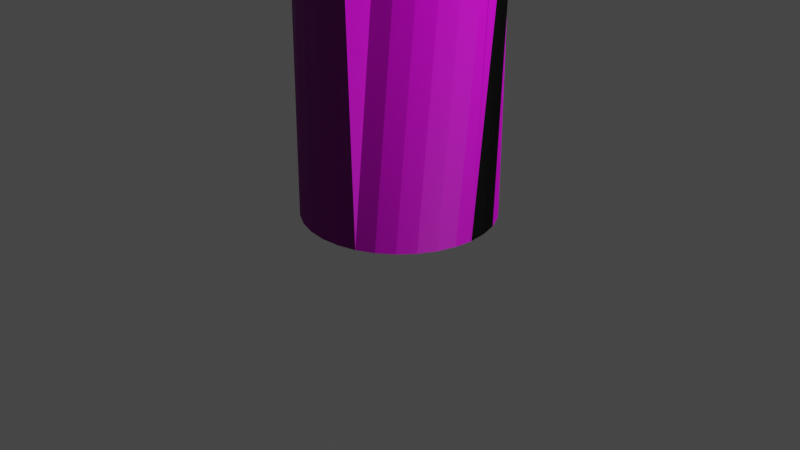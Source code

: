 # Source: Tree.blend  (saved by Blender 2.90.8; exported with 4.5.12 LTS)
import bpy
from mathutils import Matrix  # noqa: F401  (used for matrix-valued properties, if any)

bpy.ops.wm.read_factory_settings(use_empty=True)
scene = bpy.context.scene
scene.name = 'Scene'

# ---- collections
col_collection = bpy.data.collections.new('Collection'); scene.collection.children.link(col_collection)

# ---- images (referenced by path relative to the original .blend; pixels are not part of the script)
import os
ASSET_DIR = os.environ.get("B2B_ASSET_DIR", "")  # directory of the original .blend (textures are referenced by path, not embedded)
HERE = os.path.dirname(os.path.abspath(__file__))  # packed textures are extracted next to this script under _unpacked/

def load_image(name, relpath, width, height, colorspace="sRGB"):
    """Load a texture the original file referenced (path relative to the .blend, or extracted next to this script)."""
    p = next((c for c in (os.path.join(HERE, relpath), os.path.join(ASSET_DIR, relpath)) if relpath and os.path.exists(c)), "")
    if p:
        img = bpy.data.images.load(p, check_existing=True)
        img.name = name
    else:  # same state as the original file: an image datablock whose file is absent (Cycles renders it pink)
        img = bpy.data.images.new(name, width, height)
        img.source = "FILE"
        img.filepath = "//" + (relpath or name)
    img.colorspace_settings.name = colorspace
    return img
img_bark007_1k_displacement_png = load_image('Bark007_1K_Displacement.png', 'Texture/Bark007_1K_Displacement.png', 1024, 1024, 'Non-Color')
img_bark007_1k_color_png = load_image('Bark007_1K_Color.png', 'Texture/Bark007_1K_Color.png', 1024, 1024, 'sRGB')
img_bark007_1k_roughness_png = load_image('Bark007_1K_Roughness.png', 'Texture/Bark007_1K_Roughness.png', 1024, 1024, 'Non-Color')
img_bark007_1k_normaldx_png = load_image('Bark007_1K_NormalDX.png', 'Texture/Bark007_1K_NormalDX.png', 1024, 1024, 'Non-Color')

# ---- materials (node trees are filled in below, after node groups)
mat_material_001 = bpy.data.materials.new('Material.001')
mat_material_001.use_transparent_shadow = False
mat_material_011 = bpy.data.materials.new('Material.011')
mat_material_011.use_transparent_shadow = False
mat_material_012 = bpy.data.materials.new('Material.012')
mat_material_012.use_transparent_shadow = False
mat_material_013 = bpy.data.materials.new('Material.013')
mat_material_013.use_transparent_shadow = False
mat_material_014 = bpy.data.materials.new('Material.014')
mat_material_014.use_transparent_shadow = False
mat_material_015 = bpy.data.materials.new('Material.015')
mat_material_015.use_transparent_shadow = False
mat_material_016 = bpy.data.materials.new('Material.016')
mat_material_016.use_transparent_shadow = False
mat_material_017 = bpy.data.materials.new('Material.017')
mat_material_017.use_transparent_shadow = False
mat_material_018 = bpy.data.materials.new('Material.018')
mat_material_018.use_transparent_shadow = False

# ---- material node trees
mat_material_001.use_nodes = True; mat_material_001.node_tree.nodes.clear()
_N = mat_material_001.node_tree.nodes; _L = mat_material_001.node_tree.links
n0 = _N.new('ShaderNodeBsdfPrincipled'); n0.name = 'Principled BSDF'; n0.location = (10, 300)
n0.distribution = 'GGX'
n0.subsurface_method = 'BURLEY'
n0.inputs[3].default_value = 1.45
n0.inputs[27].default_value = (0.0, 0.0, 0.0, 1.0)
n0.inputs[28].default_value = 1.0
n1 = _N.new('ShaderNodeOutputMaterial'); n1.name = 'Material Output'; n1.location = (300, 300)
n2 = _N.new('ShaderNodeTexImage'); n2.name = 'Image Texture.002'; n2.location = (-647, 216)
n2.image = img_bark007_1k_displacement_png
n3 = _N.new('ShaderNodeTexImage'); n3.name = 'Image Texture'; n3.location = (-300, 267)
n3.image = img_bark007_1k_color_png
n4 = _N.new('ShaderNodeTexImage'); n4.name = 'Image Texture.003'; n4.location = (-314, 5)
n4.image = img_bark007_1k_roughness_png
n5 = _N.new('ShaderNodeTexImage'); n5.name = 'Image Texture.001'; n5.location = (431, 116)
n5.image = img_bark007_1k_normaldx_png
n6 = _N.new('ShaderNodeDisplacement'); n6.name = 'Displacement'; n6.location = (-486, -43)
n6.inputs[2].default_value = 1.0
n7 = _N.new('ShaderNodeNormal'); n7.name = 'Normal'; n7.location = (723, 233)
_L.new(n0.outputs[0], n1.inputs[0])
_L.new(n3.outputs[0], n0.inputs[0])
_L.new(n4.outputs[0], n0.inputs[2])
_L.new(n5.outputs[0], n7.inputs[0])
_L.new(n2.outputs[0], n6.inputs[0])
_L.new(n6.outputs[0], n1.inputs[2])
_L.new(n7.outputs[0], n0.inputs[5])
n1.is_active_output = True
mat_material_011.use_nodes = True; mat_material_011.node_tree.nodes.clear()
_N = mat_material_011.node_tree.nodes; _L = mat_material_011.node_tree.links
n0 = _N.new('ShaderNodeBsdfPrincipled'); n0.name = 'Principled BSDF'; n0.location = (10, 300)
n0.distribution = 'GGX'
n0.subsurface_method = 'BURLEY'
n0.inputs[0].default_value = (0.001275, 0.8, 0.0, 1.0)
n0.inputs[3].default_value = 1.45
n0.inputs[27].default_value = (0.0, 0.0, 0.0, 1.0)
n0.inputs[28].default_value = 1.0
n1 = _N.new('ShaderNodeOutputMaterial'); n1.name = 'Material Output'; n1.location = (300, 300)
_L.new(n0.outputs[0], n1.inputs[0])
n1.is_active_output = True
mat_material_012.use_nodes = True; mat_material_012.node_tree.nodes.clear()
_N = mat_material_012.node_tree.nodes; _L = mat_material_012.node_tree.links
n0 = _N.new('ShaderNodeBsdfPrincipled'); n0.name = 'Principled BSDF'; n0.location = (10, 300)
n0.distribution = 'GGX'
n0.subsurface_method = 'BURLEY'
n0.inputs[0].default_value = (0.001275, 0.8, 0.0, 1.0)
n0.inputs[3].default_value = 1.45
n0.inputs[27].default_value = (0.0, 0.0, 0.0, 1.0)
n0.inputs[28].default_value = 1.0
n1 = _N.new('ShaderNodeOutputMaterial'); n1.name = 'Material Output'; n1.location = (300, 300)
_L.new(n0.outputs[0], n1.inputs[0])
n1.is_active_output = True
mat_material_013.use_nodes = True; mat_material_013.node_tree.nodes.clear()
_N = mat_material_013.node_tree.nodes; _L = mat_material_013.node_tree.links
n0 = _N.new('ShaderNodeBsdfPrincipled'); n0.name = 'Principled BSDF'; n0.location = (10, 300)
n0.distribution = 'GGX'
n0.subsurface_method = 'BURLEY'
n0.inputs[0].default_value = (0.001275, 0.8, 0.0, 1.0)
n0.inputs[3].default_value = 1.45
n0.inputs[27].default_value = (0.0, 0.0, 0.0, 1.0)
n0.inputs[28].default_value = 1.0
n1 = _N.new('ShaderNodeOutputMaterial'); n1.name = 'Material Output'; n1.location = (300, 300)
_L.new(n0.outputs[0], n1.inputs[0])
n1.is_active_output = True
mat_material_014.use_nodes = True; mat_material_014.node_tree.nodes.clear()
_N = mat_material_014.node_tree.nodes; _L = mat_material_014.node_tree.links
n0 = _N.new('ShaderNodeBsdfPrincipled'); n0.name = 'Principled BSDF'; n0.location = (10, 300)
n0.distribution = 'GGX'
n0.subsurface_method = 'BURLEY'
n0.inputs[0].default_value = (0.001275, 0.8, 0.0, 1.0)
n0.inputs[3].default_value = 1.45
n0.inputs[27].default_value = (0.0, 0.0, 0.0, 1.0)
n0.inputs[28].default_value = 1.0
n1 = _N.new('ShaderNodeOutputMaterial'); n1.name = 'Material Output'; n1.location = (300, 300)
_L.new(n0.outputs[0], n1.inputs[0])
n1.is_active_output = True
mat_material_015.use_nodes = True; mat_material_015.node_tree.nodes.clear()
_N = mat_material_015.node_tree.nodes; _L = mat_material_015.node_tree.links
n0 = _N.new('ShaderNodeBsdfPrincipled'); n0.name = 'Principled BSDF'; n0.location = (10, 300)
n0.distribution = 'GGX'
n0.subsurface_method = 'BURLEY'
n0.inputs[0].default_value = (0.001275, 0.8, 0.0, 1.0)
n0.inputs[3].default_value = 1.45
n0.inputs[27].default_value = (0.0, 0.0, 0.0, 1.0)
n0.inputs[28].default_value = 1.0
n1 = _N.new('ShaderNodeOutputMaterial'); n1.name = 'Material Output'; n1.location = (300, 300)
_L.new(n0.outputs[0], n1.inputs[0])
n1.is_active_output = True
mat_material_016.use_nodes = True; mat_material_016.node_tree.nodes.clear()
_N = mat_material_016.node_tree.nodes; _L = mat_material_016.node_tree.links
n0 = _N.new('ShaderNodeBsdfPrincipled'); n0.name = 'Principled BSDF'; n0.location = (10, 300)
n0.distribution = 'GGX'
n0.subsurface_method = 'BURLEY'
n0.inputs[0].default_value = (0.001275, 0.8, 0.0, 1.0)
n0.inputs[3].default_value = 1.45
n0.inputs[27].default_value = (0.0, 0.0, 0.0, 1.0)
n0.inputs[28].default_value = 1.0
n1 = _N.new('ShaderNodeOutputMaterial'); n1.name = 'Material Output'; n1.location = (300, 300)
_L.new(n0.outputs[0], n1.inputs[0])
n1.is_active_output = True
mat_material_017.use_nodes = True; mat_material_017.node_tree.nodes.clear()
_N = mat_material_017.node_tree.nodes; _L = mat_material_017.node_tree.links
n0 = _N.new('ShaderNodeBsdfPrincipled'); n0.name = 'Principled BSDF'; n0.location = (10, 300)
n0.distribution = 'GGX'
n0.subsurface_method = 'BURLEY'
n0.inputs[0].default_value = (0.001275, 0.8, 0.0, 1.0)
n0.inputs[3].default_value = 1.45
n0.inputs[27].default_value = (0.0, 0.0, 0.0, 1.0)
n0.inputs[28].default_value = 1.0
n1 = _N.new('ShaderNodeOutputMaterial'); n1.name = 'Material Output'; n1.location = (300, 300)
_L.new(n0.outputs[0], n1.inputs[0])
n1.is_active_output = True
mat_material_018.use_nodes = True; mat_material_018.node_tree.nodes.clear()
_N = mat_material_018.node_tree.nodes; _L = mat_material_018.node_tree.links
n0 = _N.new('ShaderNodeBsdfPrincipled'); n0.name = 'Principled BSDF'; n0.location = (10, 300)
n0.distribution = 'GGX'
n0.subsurface_method = 'BURLEY'
n0.inputs[0].default_value = (0.001275, 0.8, 0.0, 1.0)
n0.inputs[3].default_value = 1.45
n0.inputs[27].default_value = (0.0, 0.0, 0.0, 1.0)
n0.inputs[28].default_value = 1.0
n1 = _N.new('ShaderNodeOutputMaterial'); n1.name = 'Material Output'; n1.location = (300, 300)
_L.new(n0.outputs[0], n1.inputs[0])
n1.is_active_output = True

# ---- world
world_world = bpy.data.worlds.new('World'); scene.world = world_world
world_world.use_nodes = True; world_world.node_tree.nodes.clear()
_N = world_world.node_tree.nodes; _L = world_world.node_tree.links
n0 = _N.new('ShaderNodeOutputWorld'); n0.name = 'World Output'; n0.location = (300, 300)
n1 = _N.new('ShaderNodeBackground'); n1.name = 'Background'; n1.location = (10, 300)
n1.inputs[0].default_value = (0.05088, 0.05088, 0.05088, 1.0)
_L.new(n1.outputs[0], n0.inputs[0])
n0.is_active_output = True
world_world.color = (0.05088, 0.05088, 0.05088)
world_world.use_sun_shadow = False
world_world.sun_shadow_jitter_overblur = 0.0

# ---- cameras
cam_camera = bpy.data.cameras.new('Camera')
cam_camera.clip_end = 100.0
cam_camera.ortho_scale = 7.314
cam_camera_001 = bpy.data.cameras.new('Camera.001')
cam_camera_001.clip_end = 100.0
cam_camera_001.ortho_scale = 7.314

# ---- lights
light_light = bpy.data.lights.new('Light', 'POINT')
light_light.transmission_factor = 0.0
light_light.energy = 1000.0
light_light.shadow_soft_size = 0.1
light_light.shadow_maximum_resolution = 0.006
light_light.use_absolute_resolution = True

# ---- meshes
me_cylinder = bpy.data.meshes.new('Cylinder')
me_cylinder.from_pydata([(0.0, 1.0, -1.0), (0.0, 1.0, 1.0), (0.1951, 0.9808, -1.0), (0.1951, 0.9808, 1.0), (0.3827, 0.9239, -1.0), (0.3827, 0.9239, 1.0), (0.5556, 0.8315, -1.0), (0.5556, 0.8315, 1.0), (0.7071, 0.7071, -1.0), (0.7071, 0.7071, 1.0), (0.8315, 0.5556, -1.0), (0.8315, 0.5556, 1.0), (0.9239, 0.3827, -1.0), (0.9239, 0.3827, 1.0), (0.9808, 0.1951, -1.0), (0.9808, 0.1951, 1.0), (1.0, 7.55e-08, -1.0), (1.0, 7.55e-08, 1.0), (0.9808, -0.1951, -1.0), (0.9808, -0.1951, 1.0), (0.9239, -0.3827, -1.0), (0.9239, -0.3827, 1.0), (0.8315, -0.5556, -1.0), (0.8315, -0.5556, 1.0), (0.7071, -0.7071, -1.0), (0.7071, -0.7071, 1.0), (0.5556, -0.8315, -1.0), (0.5556, -0.8315, 1.0), (0.3827, -0.9239, -1.0), (0.3827, -0.9239, 1.0), (0.1951, -0.9808, -1.0), (0.1951, -0.9808, 1.0), (-3.258e-07, -1.0, -1.0), (-3.258e-07, -1.0, 1.0), (-0.1951, -0.9808, -1.0), (-0.1951, -0.9808, 1.0), (-0.3827, -0.9239, -1.0), (-0.3827, -0.9239, 1.0), (-0.5556, -0.8315, -1.0), (-0.5556, -0.8315, 1.0), (-0.7071, -0.7071, -1.0), (-0.7071, -0.7071, 1.0), (-0.8315, -0.5556, -1.0), (-0.8315, -0.5556, 1.0), (-0.9239, -0.3827, -1.0), (-0.9239, -0.3827, 1.0), (-0.9808, -0.1951, -1.0), (-0.9808, -0.1951, 1.0), (-1.0, 9.656e-07, -1.0), (-1.0, 9.656e-07, 1.0), (-0.9808, 0.1951, -1.0), (-0.9808, 0.1951, 1.0), (-0.9239, 0.3827, -1.0), (-0.9239, 0.3827, 1.0), (-0.8315, 0.5556, -1.0), (-0.8315, 0.5556, 1.0), (-0.7071, 0.7071, -1.0), (-0.7071, 0.7071, 1.0), (-0.5556, 0.8315, -1.0), (-0.5556, 0.8315, 1.0), (-0.3827, 0.9239, -1.0), (-0.3827, 0.9239, 1.0), (-0.1951, 0.9808, -1.0), (-0.1951, 0.9808, 1.0), (0.0, 1.044, -0.4306), (0.0, 2.212, 0.06944), (-0.1107, 1.724, 0.5694), (0.08441, 1.704, 0.5694), (0.1951, 2.193, 0.06944), (0.1951, 0.9631, -0.4306), (0.272, 1.752, 0.5694), (0.3827, 2.136, 0.06944), (0.3827, 0.7177, -0.4306), (0.4449, 1.66, 0.5694), (0.5556, 2.044, 0.06944), (0.5556, 0.6307, -0.4306), (0.5964, 1.535, 0.5694), (0.7071, 1.919, 0.06944), (0.7071, 0.6544, -0.4306), (0.787, 1.384, 0.5694), (0.8315, 1.768, 0.06944), (0.8315, 0.5551, -0.4306), (0.9901, 1.211, 0.5694), (0.9239, 1.595, 0.06944), (0.9239, 0.6247, -0.4306), (1.047, 1.023, 0.5694), (0.7695, 1.407, 0.06944), (0.9808, 0.397, -0.4306), (1.066, 0.8282, 0.5694), (0.7887, 1.212, 0.06944), (1.0, 0.6925, -0.4306), (1.047, 0.5285, 0.5694), (0.7695, 1.017, 0.06944), (0.9808, 0.4975, -0.4306), (0.9901, 0.3409, 0.5694), (0.9246, 0.8295, 0.06944), (0.9239, 0.3099, -0.4306), (0.8977, 0.168, 0.5694), (0.8322, 0.6566, 0.06944), (0.8315, 0.137, -0.4306), (0.7733, 0.01651, 0.5694), (0.7752, 0.5051, 0.06944), (0.7071, -0.01456, -0.4306), (0.6218, -0.4131, 0.5694), (0.5563, 0.3807, 0.06944), (0.5556, -0.1389, -0.4306), (0.4489, -0.5055, 0.5694), (0.3834, 0.2883, 0.06944), (0.3827, -0.2313, -0.4306), (0.2613, -0.5624, 0.5694), (0.4071, 0.2314, 0.06944), (0.1951, -0.9365, -0.4306), (0.06622, -0.5816, 0.5694), (0.212, 0.2122, 0.06944), (-3.258e-07, -0.9557, -0.4306), (-0.3501, -0.5624, 0.5694), (0.01694, 0.2314, 0.06944), (-0.1951, -0.9365, -0.4306), (-0.6484, -0.5055, 0.5694), (-0.1707, 0.2883, 0.06944), (-0.3827, -0.8796, -0.4306), (-0.8212, -0.4131, 0.5694), (-0.3435, 0.3807, 0.06944), (-0.5556, -0.7872, -0.4306), (-0.9728, -0.2887, 0.5694), (-0.7071, 0.5051, 0.06944), (-0.7071, -0.6628, -0.4306), (-1.097, -0.1372, 0.5694), (-0.8315, 0.6566, 0.06944), (-0.8315, -0.5113, -0.4306), (-1.19, 0.03568, 0.5694), (-0.9239, 0.8295, 0.06944), (-0.9239, -0.3384, -0.4306), (-1.246, 0.2233, 0.5694), (-1.192, 1.017, 0.06944), (-1.208, -0.1508, -0.4306), (-1.266, 0.4184, 0.5694), (-1.211, 1.212, 0.06944), (-1.227, 0.04427, -0.4306), (-1.246, 0.6134, 0.5694), (-1.192, 1.407, 0.06944), (-1.208, 0.2394, -0.4306), (-1.079, 1.106, 0.5694), (-1.135, 1.595, 0.06944), (-1.151, 0.427, -0.4306), (-0.9865, 1.279, 0.5694), (-1.043, 1.768, 0.06944), (-1.058, 0.5998, -0.4306), (-0.8621, 1.431, 0.5694), (-0.9184, 1.919, 0.06944), (-0.934, 0.7514, -0.4306), (-0.6663, 1.555, 0.5694), (-0.7669, 2.044, 0.06944), (-0.7825, 0.8757, -0.4306), (-0.4934, 1.647, 0.5694), (-0.3827, 2.136, 0.06944), (-0.6096, 0.9682, -0.4306), (-0.3058, 1.704, 0.5694), (-0.1951, 2.193, 0.06944), (-0.1951, 1.025, -0.4306)], [], [(66, 1, 3, 67), (67, 3, 5, 70), (70, 5, 7, 73), (73, 7, 9, 76), (76, 9, 11, 79), (79, 11, 13, 82), (82, 13, 15, 85), (85, 15, 17, 88), (88, 17, 19, 91), (91, 19, 21, 94), (94, 21, 23, 97), (97, 23, 25, 100), (100, 25, 27, 103), (103, 27, 29, 106), (106, 29, 31, 109), (109, 31, 33, 112), (112, 33, 35, 115), (115, 35, 37, 118), (118, 37, 39, 121), (121, 39, 41, 124), (124, 41, 43, 127), (127, 43, 45, 130), (130, 45, 47, 133), (133, 47, 49, 136), (136, 49, 51, 139), (139, 51, 53, 142), (142, 53, 55, 145), (145, 55, 57, 148), (148, 57, 59, 151), (151, 59, 61, 154), (3, 1, 63, 61, 59, 57, 55, 53, 51, 49, 47, 45, 43, 41, 39, 37, 35, 33, 31, 29, 27, 25, 23, 21, 19, 17, 15, 13, 11, 9, 7, 5), (154, 61, 63, 157), (157, 63, 1, 66), (0, 2, 4, 6, 8, 10, 12, 14, 16, 18, 20, 22, 24, 26, 28, 30, 32, 34, 36, 38, 40, 42, 44, 46, 48, 50, 52, 54, 56, 58, 60, 62), (62, 159, 64, 0), (159, 158, 65, 64), (158, 157, 66, 65), (60, 156, 159, 62), (156, 155, 158, 159), (155, 154, 157, 158), (58, 153, 156, 60), (153, 152, 155, 156), (152, 151, 154, 155), (56, 150, 153, 58), (150, 149, 152, 153), (149, 148, 151, 152), (54, 147, 150, 56), (147, 146, 149, 150), (146, 145, 148, 149), (52, 144, 147, 54), (144, 143, 146, 147), (143, 142, 145, 146), (50, 141, 144, 52), (141, 140, 143, 144), (140, 139, 142, 143), (48, 138, 141, 50), (138, 137, 140, 141), (137, 136, 139, 140), (46, 135, 138, 48), (135, 134, 137, 138), (134, 133, 136, 137), (44, 132, 135, 46), (132, 131, 134, 135), (131, 130, 133, 134), (42, 129, 132, 44), (129, 128, 131, 132), (128, 127, 130, 131), (40, 126, 129, 42), (126, 125, 128, 129), (125, 124, 127, 128), (38, 123, 126, 40), (123, 122, 125, 126), (122, 121, 124, 125), (36, 120, 123, 38), (120, 119, 122, 123), (119, 118, 121, 122), (34, 117, 120, 36), (117, 116, 119, 120), (116, 115, 118, 119), (32, 114, 117, 34), (114, 113, 116, 117), (113, 112, 115, 116), (30, 111, 114, 32), (111, 110, 113, 114), (110, 109, 112, 113), (28, 108, 111, 30), (108, 107, 110, 111), (107, 106, 109, 110), (26, 105, 108, 28), (105, 104, 107, 108), (104, 103, 106, 107), (24, 102, 105, 26), (102, 101, 104, 105), (101, 100, 103, 104), (22, 99, 102, 24), (99, 98, 101, 102), (98, 97, 100, 101), (20, 96, 99, 22), (96, 95, 98, 99), (95, 94, 97, 98), (18, 93, 96, 20), (93, 92, 95, 96), (92, 91, 94, 95), (16, 90, 93, 18), (90, 89, 92, 93), (89, 88, 91, 92), (14, 87, 90, 16), (87, 86, 89, 90), (86, 85, 88, 89), (12, 84, 87, 14), (84, 83, 86, 87), (83, 82, 85, 86), (10, 81, 84, 12), (81, 80, 83, 84), (80, 79, 82, 83), (8, 78, 81, 10), (78, 77, 80, 81), (77, 76, 79, 80), (6, 75, 78, 8), (75, 74, 77, 78), (74, 73, 76, 77), (4, 72, 75, 6), (72, 71, 74, 75), (71, 70, 73, 74), (2, 69, 72, 4), (69, 68, 71, 72), (68, 67, 70, 71), (0, 64, 69, 2), (64, 65, 68, 69), (65, 66, 67, 68)])
_uv = me_cylinder.uv_layers.new(name='UVMap')
_uv.uv.foreach_set('vector', [0.1734, 0.4249, 0.1912, 0.3072, 0.2197, 0.3032, 0.202, 0.421, 0.202, 0.421, 0.2197, 0.3032, 0.2469, 0.2936, 0.2298, 0.4274, 0.2298, 0.4274, 0.2469, 0.2936, 0.2717, 0.2785, 0.2546, 0.4124, 0.2546, 0.4124, 0.2717, 0.2785, 0.2932, 0.2587, 0.2761, 0.3925, 0.2761, 0.3925, 0.2932, 0.2587, 0.3106, 0.2348, 0.3032, 0.3683, 0.3032, 0.3683, 0.3106, 0.2348, 0.3231, 0.2078, 0.332, 0.3407, 0.5629, 0.08384, 0.6271, 0.2116, 0.6275, 0.24, 0.5633, 0.1122, 0.5633, 0.1122, 0.6275, 0.24, 0.6277, 0.2699, 0.5636, 0.1421, 0.5636, 0.1421, 0.6277, 0.2699, 0.6279, 0.3001, 0.5638, 0.1884, 0.5638, 0.1884, 0.6279, 0.3001, 0.6279, 0.3295, 0.5638, 0.2178, 0.5638, 0.2178, 0.6279, 0.3295, 0.6277, 0.357, 0.5637, 0.2453, 0.2925, 0.7162, 0.2925, 0.6107, 0.3088, 0.5857, 0.3088, 0.6913, 0.5634, 0.2698, 0.6275, 0.3815, 0.6271, 0.4021, 0.5633, 0.3374, 0.8264, 0.7387, 0.8849, 0.7425, 0.8837, 0.7676, 0.8251, 0.7638, 0.8251, 0.7638, 0.8837, 0.7676, 0.8828, 0.7956, 0.8243, 0.7918, 0.8243, 0.7918, 0.8828, 0.7956, 0.8824, 0.8253, 0.8238, 0.8214, 0.8238, 0.8214, 0.8824, 0.8253, 0.8824, 0.8555, 0.8236, 0.8856, 0.8236, 0.8856, 0.8824, 0.8555, 0.8828, 0.8852, 0.8239, 0.9323, 0.8239, 0.9323, 0.8828, 0.8852, 0.8837, 0.9131, 0.8248, 0.9603, 0.8248, 0.9603, 0.8837, 0.9131, 0.8849, 0.9383, 0.826, 0.9854, 0.5644, 0.4625, 0.6274, 0.4021, 0.6277, 0.4237, 0.5647, 0.4841, 0.5647, 0.4841, 0.6277, 0.4237, 0.6279, 0.449, 0.5649, 0.5094, 0.5649, 0.5094, 0.6279, 0.449, 0.628, 0.477, 0.565, 0.5374, 0.565, 0.5374, 0.628, 0.477, 0.628, 0.5067, 0.565, 0.5672, 0.565, 0.5672, 0.628, 0.5067, 0.6279, 0.537, 0.5649, 0.5974, 0.0, 0.2601, 0.04231, 0.1884, 0.05179, 0.217, 0.02756, 0.3349, 0.02756, 0.3349, 0.05179, 0.217, 0.06639, 0.243, 0.04217, 0.361, 0.04217, 0.361, 0.06639, 0.243, 0.08556, 0.2657, 0.06134, 0.3837, 0.06134, 0.3837, 0.08556, 0.2657, 0.1086, 0.284, 0.09084, 0.4018, 0.09084, 0.4018, 0.1086, 0.284, 0.1345, 0.2974, 0.1168, 0.4152, 0.2197, 0.3032, 0.1912, 0.3072, 0.1624, 0.3052, 0.1345, 0.2974, 0.1086, 0.284, 0.08556, 0.2657, 0.06639, 0.243, 0.05179, 0.217, 0.04231, 0.1884, 0.03832, 0.1586, 0.03997, 0.1285, 0.0472, 0.0994, 0.05973, 0.07239, 0.07709, 0.0485, 0.09859, 0.02865, 0.1234, 0.01359, 0.1506, 0.003921, 0.1792, 0.0, 0.2079, 0.001981, 0.2358, 0.009789, 0.2618, 0.02312, 0.2847, 0.04147, 0.3039, 0.06412, 0.3185, 0.09022, 0.328, 0.1187, 0.332, 0.1486, 0.3303, 0.1787, 0.3231, 0.2078, 0.3106, 0.2348, 0.2932, 0.2587, 0.2717, 0.2785, 0.2469, 0.2936, 0.1168, 0.4152, 0.1345, 0.2974, 0.1624, 0.3052, 0.1447, 0.423, 0.1447, 0.423, 0.1624, 0.3052, 0.1912, 0.3072, 0.1734, 0.4249, 0.0, 0.6752, 8.796e-09, 0.645, 0.00562, 0.6153, 0.01665, 0.5873, 0.03265, 0.5622, 0.05302, 0.5408, 0.07698, 0.524, 0.1036, 0.5124, 0.1318, 0.5065, 0.1607, 0.5065, 0.1889, 0.5124, 0.2155, 0.524, 0.2395, 0.5408, 0.2599, 0.5622, 0.2759, 0.5873, 0.2869, 0.6153, 0.2925, 0.6449, 0.2925, 0.6752, 0.2869, 0.7049, 0.2759, 0.7328, 0.2599, 0.758, 0.2395, 0.7794, 0.2155, 0.7962, 0.1889, 0.8077, 0.1607, 0.8136, 0.1318, 0.8136, 0.1036, 0.8078, 0.07698, 0.7962, 0.05302, 0.7794, 0.03265, 0.758, 0.01665, 0.7328, 0.00562, 0.7049, 0.7127, 0.8836, 0.6284, 0.8845, 0.628, 0.8543, 0.7122, 0.8534, 0.8068, 0.1791, 0.6289, 0.1665, 0.6279, 0.1363, 0.8058, 0.1489, 0.1571, 0.5045, 0.1447, 0.423, 0.1734, 0.4249, 0.1859, 0.5065, 0.7134, 0.9129, 0.6295, 0.9487, 0.6284, 0.8845, 0.7127, 0.8836, 0.8112, 0.2435, 0.6354, 0.1959, 0.6289, 0.1665, 0.8068, 0.1791, 0.1292, 0.4967, 0.1168, 0.4152, 0.1447, 0.423, 0.1571, 0.5045, 0.7145, 0.9401, 0.6306, 0.9759, 0.6295, 0.9487, 0.7134, 0.9129, 0.8231, 0.271, 0.6453, 0.256, 0.6354, 0.1959, 0.8112, 0.2435, 0.07226, 0.4844, 0.09084, 0.4018, 0.1168, 0.4152, 0.1292, 0.4967, 0.7157, 0.9641, 0.6318, 1.0, 0.6306, 0.9759, 0.7145, 0.9401, 0.8399, 0.2955, 0.6621, 0.2805, 0.6453, 0.256, 0.8231, 0.271, 0.04926, 0.4661, 0.06134, 0.3837, 0.09084, 0.4018, 0.07226, 0.4844, 0.3323, 0.5935, 0.4169, 0.5975, 0.4165, 0.6225, 0.332, 0.6185, 0.861, 0.3162, 0.6832, 0.3012, 0.6621, 0.2805, 0.8399, 0.2955, 0.03009, 0.4434, 0.04217, 0.361, 0.06134, 0.3837, 0.04926, 0.4661, 0.3326, 0.5657, 0.4171, 0.5696, 0.4169, 0.5975, 0.3323, 0.5935, 0.8855, 0.3321, 0.7077, 0.3171, 0.6832, 0.3012, 0.861, 0.3162, 0.4906, 0.7496, 0.5644, 0.6755, 0.5641, 0.7033, 0.4903, 0.7774, 0.3328, 0.5361, 0.4173, 0.54, 0.4171, 0.5696, 0.3326, 0.5657, 0.4173, 0.54, 0.4908, 0.7199, 0.4906, 0.7496, 0.4171, 0.5696, 0.4908, 0.7199, 0.5649, 0.5974, 0.5644, 0.6755, 0.4906, 0.7496, 0.3328, 0.5058, 0.4174, 0.5098, 0.4173, 0.54, 0.3328, 0.5361, 0.4174, 0.5098, 0.4909, 0.6897, 0.4908, 0.7199, 0.4173, 0.54, 0.4909, 0.6897, 0.565, 0.5672, 0.5649, 0.5974, 0.4908, 0.7199, 0.3328, 0.4761, 0.4174, 0.48, 0.4174, 0.5098, 0.3328, 0.5058, 0.4174, 0.48, 0.4909, 0.66, 0.4909, 0.6897, 0.4174, 0.5098, 0.4909, 0.66, 0.565, 0.5374, 0.565, 0.5672, 0.4909, 0.6897, 0.6059, 0.7774, 0.6059, 0.8655, 0.5615, 0.8678, 0.5948, 0.7797, 0.6644, 0.5962, 0.8162, 0.6648, 0.8236, 0.7143, 0.6708, 0.6479, 0.9876, 0.4508, 0.8711, 0.4523, 0.8942, 0.4342, 1.0, 0.4021, 0.5409, 0.7794, 0.5409, 0.8675, 0.5168, 0.8698, 0.5168, 0.7816, 0.6475, 0.5719, 0.7993, 0.6405, 0.8162, 0.6648, 0.6644, 0.5962, 0.9683, 0.4733, 0.8519, 0.4748, 0.8711, 0.4523, 0.9876, 0.4508, 0.5615, 0.7774, 0.5615, 0.8655, 0.5409, 0.8675, 0.5409, 0.7794, 0.6356, 0.5447, 0.7874, 0.6132, 0.7993, 0.6405, 0.6475, 0.5719, 0.9537, 0.4993, 0.8372, 0.5008, 0.8519, 0.4748, 0.9683, 0.4733, 0.3324, 0.8949, 0.4167, 0.897, 0.4176, 0.9221, 0.3333, 0.9201, 0.629, 0.5155, 0.7945, 0.5548, 0.7874, 0.6132, 0.6356, 0.5447, 0.9548, 0.5586, 0.8277, 0.5293, 0.8372, 0.5008, 0.9537, 0.4993, 0.332, 0.867, 0.4163, 0.869, 0.4167, 0.897, 0.3324, 0.8949, 0.628, 0.4855, 0.7935, 0.5248, 0.7945, 0.5548, 0.629, 0.5155, 0.9507, 0.5885, 0.8236, 0.5592, 0.8277, 0.5293, 0.9548, 0.5586, 0.332, 0.8373, 0.4163, 0.8393, 0.4163, 0.869, 0.332, 0.867, 0.6326, 0.4558, 0.7982, 0.4952, 0.7935, 0.5248, 0.628, 0.4855, 0.9523, 0.6187, 0.8307, 0.6055, 0.8236, 0.5592, 0.9507, 0.5885, 0.3324, 0.8071, 0.4167, 0.8091, 0.4163, 0.8393, 0.332, 0.8373, 0.6428, 0.4277, 0.8084, 0.467, 0.7982, 0.4952, 0.6326, 0.4558, 0.9594, 0.648, 0.849, 0.6669, 0.8307, 0.6055, 0.9523, 0.6187, 0.3333, 0.7774, 0.4176, 0.7794, 0.4167, 0.8091, 0.3324, 0.8071, 0.658, 0.4021, 0.8236, 0.4414, 0.8084, 0.467, 0.6428, 0.4277, 0.9719, 0.6753, 0.8615, 0.6942, 0.849, 0.6669, 0.9594, 0.648, 0.7823, 0.7228, 0.7823, 0.8609, 0.7157, 0.7753, 0.7764, 0.7143, 0.7823, 0.8609, 0.774, 0.9717, 0.7688, 0.9651, 0.7157, 0.7753, 0.9785, 0.6689, 0.8788, 0.7184, 0.8615, 0.6942, 0.9719, 0.6753, 0.4382, 0.8977, 0.4382, 0.7986, 0.4624, 0.8152, 0.4624, 0.9143, 0.4896, 0.7774, 0.4864, 0.8608, 0.4624, 0.8608, 0.4655, 0.7775, 1.0, 0.6891, 0.9002, 0.7387, 0.8788, 0.7184, 0.9785, 0.6689, 0.4176, 0.8765, 0.4176, 0.7774, 0.4382, 0.7986, 0.4382, 0.8977, 0.5101, 0.7779, 0.5168, 0.8608, 0.4864, 0.8608, 0.4896, 0.7774, 0.4891, 0.195, 0.5634, 0.2698, 0.5633, 0.3374, 0.4885, 0.2162, 0.3327, 0.3588, 0.4159, 0.2516, 0.4157, 0.2761, 0.3324, 0.3833, 0.4159, 0.2516, 0.4891, 0.1711, 0.4891, 0.195, 0.4157, 0.2761, 0.4891, 0.1711, 0.5637, 0.2453, 0.5634, 0.2698, 0.4891, 0.195, 0.3328, 0.3313, 0.4161, 0.2241, 0.4159, 0.2516, 0.3327, 0.3588, 0.4161, 0.2241, 0.4893, 0.1436, 0.4891, 0.1711, 0.4159, 0.2516, 0.4893, 0.1436, 0.5638, 0.2178, 0.5637, 0.2453, 0.4891, 0.1711, 0.3328, 0.3019, 0.4161, 0.1947, 0.4161, 0.2241, 0.3328, 0.3313, 0.4161, 0.1947, 0.4885, 0.1162, 0.4893, 0.1436, 0.4161, 0.2241, 0.4885, 0.1162, 0.5638, 0.1884, 0.5638, 0.2178, 0.4893, 0.1436, 0.3327, 0.2717, 0.4159, 0.1645, 0.4161, 0.1947, 0.3328, 0.3019, 0.4159, 0.1645, 0.4884, 0.08597, 0.4885, 0.1162, 0.4161, 0.1947, 0.4884, 0.08597, 0.5636, 0.1421, 0.5638, 0.1884, 0.4885, 0.1162, 0.9279, 0.2472, 0.8855, 0.1652, 0.9148, 0.1313, 0.9089, 0.2693, 0.8855, 0.1652, 0.9279, 0.0, 0.9089, 0.02211, 0.9148, 0.1313, 0.4881, 0.0561, 0.5633, 0.1122, 0.5636, 0.1421, 0.4884, 0.08597, 0.332, 0.2135, 0.4157, 0.1757, 0.4162, 0.2102, 0.3324, 0.2418, 0.4157, 0.1757, 0.4885, 0.02577, 0.4881, 0.0561, 0.4162, 0.2102, 0.4885, 0.02577, 0.5629, 0.08384, 0.5633, 0.1122, 0.4881, 0.0561, 0.7145, 0.7278, 0.6306, 0.7289, 0.6298, 0.7143, 0.7157, 0.7145, 0.8855, 0.02559, 0.701, 0.01255, 0.7272, 0.0, 0.8761, 0.01068, 0.4879, 0.0, 0.562, 0.05911, 0.5629, 0.08384, 0.4885, 0.02577, 0.7134, 0.7461, 0.63, 0.7475, 0.6306, 0.7289, 0.7145, 0.7278, 0.8697, 0.04377, 0.6776, 0.03022, 0.701, 0.01255, 0.8855, 0.02559, 0.3022, 0.5822, 0.2925, 0.5065, 0.3194, 0.5113, 0.3194, 0.5857, 0.7127, 0.7687, 0.6304, 0.771, 0.63, 0.7475, 0.7134, 0.7461, 0.8718, 0.06734, 0.6579, 0.05235, 0.6776, 0.03022, 0.8697, 0.04377, 0.2664, 0.4779, 0.2546, 0.4124, 0.2761, 0.3925, 0.2879, 0.458, 0.7122, 0.7948, 0.63, 0.7972, 0.6304, 0.771, 0.7127, 0.7687, 0.8574, 0.09311, 0.6427, 0.07807, 0.6579, 0.05235, 0.8718, 0.06734, 0.2925, 0.7926, 0.2925, 0.7162, 0.3165, 0.7236, 0.3165, 0.8, 0.7121, 0.8234, 0.6283, 0.8247, 0.63, 0.7972, 0.7122, 0.7948, 0.8196, 0.1196, 0.6326, 0.1064, 0.6427, 0.07807, 0.8574, 0.09311, 0.2144, 0.5026, 0.202, 0.421, 0.2298, 0.4274, 0.2416, 0.4929, 0.7122, 0.8534, 0.628, 0.8543, 0.6283, 0.8247, 0.7121, 0.8234, 0.8058, 0.1489, 0.6279, 0.1363, 0.6326, 0.1064, 0.8196, 0.1196, 0.1859, 0.5065, 0.1734, 0.4249, 0.202, 0.421, 0.2144, 0.5026])
me_cylinder.materials.append(mat_material_001)
me_cylinder.use_remesh_fix_poles = True
me_cylinder.use_remesh_preserve_attributes = False
me_cylinder.use_mirror_vertex_groups = False
me_cylinder.update()
me_cube_011 = bpy.data.meshes.new('Cube.011')
me_cube_011.from_pydata([(-1.0, -1.0, -1.0), (-1.0, -1.0, 1.0), (-1.0, 1.0, -1.0), (-1.0, 1.0, 1.0), (1.0, -1.0, -1.0), (1.0, -1.0, 1.0), (1.0, 1.0, -1.0), (1.0, 1.0, 1.0)], [], [(0, 1, 3, 2), (2, 3, 7, 6), (6, 7, 5, 4), (4, 5, 1, 0), (2, 6, 4, 0), (7, 3, 1, 5)])
_uv = me_cube_011.uv_layers.new(name='UVMap')
_uv.uv.foreach_set('vector', [0.375, 0.0, 0.625, 0.0, 0.625, 0.25, 0.375, 0.25, 0.375, 0.25, 0.625, 0.25, 0.625, 0.5, 0.375, 0.5, 0.375, 0.5, 0.625, 0.5, 0.625, 0.75, 0.375, 0.75, 0.375, 0.75, 0.625, 0.75, 0.625, 1.0, 0.375, 1.0, 0.125, 0.5, 0.375, 0.5, 0.375, 0.75, 0.125, 0.75, 0.625, 0.5, 0.875, 0.5, 0.875, 0.75, 0.625, 0.75])
me_cube_011.materials.append(mat_material_011)
me_cube_011.use_remesh_fix_poles = True
me_cube_011.use_remesh_preserve_attributes = False
me_cube_011.use_mirror_vertex_groups = False
me_cube_011.update()
me_cube_012 = bpy.data.meshes.new('Cube.012')
me_cube_012.from_pydata([(-1.0, -1.0, -1.0), (-1.0, -1.0, 1.0), (-1.0, 1.0, -1.0), (-1.0, 1.0, 1.0), (1.0, -1.0, -1.0), (1.0, -1.0, 1.0), (1.0, 1.0, -1.0), (1.0, 1.0, 1.0)], [], [(0, 1, 3, 2), (2, 3, 7, 6), (6, 7, 5, 4), (4, 5, 1, 0), (2, 6, 4, 0), (7, 3, 1, 5)])
_uv = me_cube_012.uv_layers.new(name='UVMap')
_uv.uv.foreach_set('vector', [0.375, 0.0, 0.625, 0.0, 0.625, 0.25, 0.375, 0.25, 0.375, 0.25, 0.625, 0.25, 0.625, 0.5, 0.375, 0.5, 0.375, 0.5, 0.625, 0.5, 0.625, 0.75, 0.375, 0.75, 0.375, 0.75, 0.625, 0.75, 0.625, 1.0, 0.375, 1.0, 0.125, 0.5, 0.375, 0.5, 0.375, 0.75, 0.125, 0.75, 0.625, 0.5, 0.875, 0.5, 0.875, 0.75, 0.625, 0.75])
me_cube_012.materials.append(mat_material_012)
me_cube_012.use_remesh_fix_poles = True
me_cube_012.use_remesh_preserve_attributes = False
me_cube_012.use_mirror_vertex_groups = False
me_cube_012.update()
me_cube_013 = bpy.data.meshes.new('Cube.013')
me_cube_013.from_pydata([(-1.0, -1.0, -1.0), (-1.0, -1.0, 1.0), (-1.0, 1.0, -1.0), (-1.0, 1.0, 1.0), (1.0, -1.0, -1.0), (1.0, -1.0, 1.0), (1.0, 1.0, -1.0), (1.0, 1.0, 1.0)], [], [(0, 1, 3, 2), (2, 3, 7, 6), (6, 7, 5, 4), (4, 5, 1, 0), (2, 6, 4, 0), (7, 3, 1, 5)])
_uv = me_cube_013.uv_layers.new(name='UVMap')
_uv.uv.foreach_set('vector', [0.375, 0.0, 0.625, 0.0, 0.625, 0.25, 0.375, 0.25, 0.375, 0.25, 0.625, 0.25, 0.625, 0.5, 0.375, 0.5, 0.375, 0.5, 0.625, 0.5, 0.625, 0.75, 0.375, 0.75, 0.375, 0.75, 0.625, 0.75, 0.625, 1.0, 0.375, 1.0, 0.125, 0.5, 0.375, 0.5, 0.375, 0.75, 0.125, 0.75, 0.625, 0.5, 0.875, 0.5, 0.875, 0.75, 0.625, 0.75])
me_cube_013.materials.append(mat_material_013)
me_cube_013.use_remesh_fix_poles = True
me_cube_013.use_remesh_preserve_attributes = False
me_cube_013.use_mirror_vertex_groups = False
me_cube_013.update()
me_cube_014 = bpy.data.meshes.new('Cube.014')
me_cube_014.from_pydata([(-1.0, -1.0, -1.0), (-1.0, -1.0, 1.0), (-1.0, 1.0, -1.0), (-1.0, 1.0, 1.0), (1.0, -1.0, -1.0), (1.0, -1.0, 1.0), (1.0, 1.0, -1.0), (1.0, 1.0, 1.0)], [], [(0, 1, 3, 2), (2, 3, 7, 6), (6, 7, 5, 4), (4, 5, 1, 0), (2, 6, 4, 0), (7, 3, 1, 5)])
_uv = me_cube_014.uv_layers.new(name='UVMap')
_uv.uv.foreach_set('vector', [0.375, 0.0, 0.625, 0.0, 0.625, 0.25, 0.375, 0.25, 0.375, 0.25, 0.625, 0.25, 0.625, 0.5, 0.375, 0.5, 0.375, 0.5, 0.625, 0.5, 0.625, 0.75, 0.375, 0.75, 0.375, 0.75, 0.625, 0.75, 0.625, 1.0, 0.375, 1.0, 0.125, 0.5, 0.375, 0.5, 0.375, 0.75, 0.125, 0.75, 0.625, 0.5, 0.875, 0.5, 0.875, 0.75, 0.625, 0.75])
me_cube_014.materials.append(mat_material_014)
me_cube_014.use_remesh_fix_poles = True
me_cube_014.use_remesh_preserve_attributes = False
me_cube_014.use_mirror_vertex_groups = False
me_cube_014.update()
me_cube_015 = bpy.data.meshes.new('Cube.015')
me_cube_015.from_pydata([(-1.0, -1.0, -1.0), (-1.0, -1.0, 1.0), (-1.0, 1.0, -1.0), (-1.0, 1.0, 1.0), (1.0, -1.0, -1.0), (1.0, -1.0, 1.0), (1.0, 1.0, -1.0), (1.0, 1.0, 1.0)], [], [(0, 1, 3, 2), (2, 3, 7, 6), (6, 7, 5, 4), (4, 5, 1, 0), (2, 6, 4, 0), (7, 3, 1, 5)])
_uv = me_cube_015.uv_layers.new(name='UVMap')
_uv.uv.foreach_set('vector', [0.375, 0.0, 0.625, 0.0, 0.625, 0.25, 0.375, 0.25, 0.375, 0.25, 0.625, 0.25, 0.625, 0.5, 0.375, 0.5, 0.375, 0.5, 0.625, 0.5, 0.625, 0.75, 0.375, 0.75, 0.375, 0.75, 0.625, 0.75, 0.625, 1.0, 0.375, 1.0, 0.125, 0.5, 0.375, 0.5, 0.375, 0.75, 0.125, 0.75, 0.625, 0.5, 0.875, 0.5, 0.875, 0.75, 0.625, 0.75])
me_cube_015.materials.append(mat_material_015)
me_cube_015.use_remesh_fix_poles = True
me_cube_015.use_remesh_preserve_attributes = False
me_cube_015.use_mirror_vertex_groups = False
me_cube_015.update()
me_cube_016 = bpy.data.meshes.new('Cube.016')
me_cube_016.from_pydata([(-1.0, -1.0, -1.0), (-1.0, -1.0, 1.0), (-1.0, 1.0, -1.0), (-1.0, 1.0, 1.0), (1.0, -1.0, -1.0), (1.0, -1.0, 1.0), (1.0, 1.0, -1.0), (1.0, 1.0, 1.0)], [], [(0, 1, 3, 2), (2, 3, 7, 6), (6, 7, 5, 4), (4, 5, 1, 0), (2, 6, 4, 0), (7, 3, 1, 5)])
_uv = me_cube_016.uv_layers.new(name='UVMap')
_uv.uv.foreach_set('vector', [0.375, 0.0, 0.625, 0.0, 0.625, 0.25, 0.375, 0.25, 0.375, 0.25, 0.625, 0.25, 0.625, 0.5, 0.375, 0.5, 0.375, 0.5, 0.625, 0.5, 0.625, 0.75, 0.375, 0.75, 0.375, 0.75, 0.625, 0.75, 0.625, 1.0, 0.375, 1.0, 0.125, 0.5, 0.375, 0.5, 0.375, 0.75, 0.125, 0.75, 0.625, 0.5, 0.875, 0.5, 0.875, 0.75, 0.625, 0.75])
me_cube_016.materials.append(mat_material_016)
me_cube_016.use_remesh_fix_poles = True
me_cube_016.use_remesh_preserve_attributes = False
me_cube_016.use_mirror_vertex_groups = False
me_cube_016.update()
me_cube_017 = bpy.data.meshes.new('Cube.017')
me_cube_017.from_pydata([(-1.0, -1.0, -1.0), (-1.0, -1.0, 1.0), (-1.0, 1.0, -1.0), (-1.0, 1.0, 1.0), (1.0, -1.0, -1.0), (1.0, -1.0, 1.0), (1.0, 1.0, -1.0), (1.0, 1.0, 1.0)], [], [(0, 1, 3, 2), (2, 3, 7, 6), (6, 7, 5, 4), (4, 5, 1, 0), (2, 6, 4, 0), (7, 3, 1, 5)])
_uv = me_cube_017.uv_layers.new(name='UVMap')
_uv.uv.foreach_set('vector', [0.375, 0.0, 0.625, 0.0, 0.625, 0.25, 0.375, 0.25, 0.375, 0.25, 0.625, 0.25, 0.625, 0.5, 0.375, 0.5, 0.375, 0.5, 0.625, 0.5, 0.625, 0.75, 0.375, 0.75, 0.375, 0.75, 0.625, 0.75, 0.625, 1.0, 0.375, 1.0, 0.125, 0.5, 0.375, 0.5, 0.375, 0.75, 0.125, 0.75, 0.625, 0.5, 0.875, 0.5, 0.875, 0.75, 0.625, 0.75])
me_cube_017.materials.append(mat_material_017)
me_cube_017.use_remesh_fix_poles = True
me_cube_017.use_remesh_preserve_attributes = False
me_cube_017.use_mirror_vertex_groups = False
me_cube_017.update()
me_cube_018 = bpy.data.meshes.new('Cube.018')
me_cube_018.from_pydata([(-1.0, -1.0, -1.0), (-1.0, -1.0, 1.0), (-1.0, 1.0, -1.0), (-1.0, 1.0, 1.0), (1.0, -1.0, -1.0), (1.0, -1.0, 1.0), (1.0, 1.0, -1.0), (1.0, 1.0, 1.0)], [], [(0, 1, 3, 2), (2, 3, 7, 6), (6, 7, 5, 4), (4, 5, 1, 0), (2, 6, 4, 0), (7, 3, 1, 5)])
_uv = me_cube_018.uv_layers.new(name='UVMap')
_uv.uv.foreach_set('vector', [0.375, 0.0, 0.625, 0.0, 0.625, 0.25, 0.375, 0.25, 0.375, 0.25, 0.625, 0.25, 0.625, 0.5, 0.375, 0.5, 0.375, 0.5, 0.625, 0.5, 0.625, 0.75, 0.375, 0.75, 0.375, 0.75, 0.625, 0.75, 0.625, 1.0, 0.375, 1.0, 0.125, 0.5, 0.375, 0.5, 0.375, 0.75, 0.125, 0.75, 0.625, 0.5, 0.875, 0.5, 0.875, 0.75, 0.625, 0.75])
me_cube_018.materials.append(mat_material_018)
me_cube_018.use_remesh_fix_poles = True
me_cube_018.use_remesh_preserve_attributes = False
me_cube_018.use_mirror_vertex_groups = False
me_cube_018.update()

# ---- objects
ob_light = bpy.data.objects.new('Light', light_light)
ob_camera = bpy.data.objects.new('Camera', cam_camera)
ob_cylinder = bpy.data.objects.new('Cylinder', me_cylinder)
ob_camera_001 = bpy.data.objects.new('Camera.001', cam_camera_001)
ob_cube_009 = bpy.data.objects.new('Cube.009', me_cube_011)
ob_cube_010 = bpy.data.objects.new('Cube.010', me_cube_012)
ob_cube_011 = bpy.data.objects.new('Cube.011', me_cube_013)
ob_cube_008 = bpy.data.objects.new('Cube.008', me_cube_014)
ob_cube_012 = bpy.data.objects.new('Cube.012', me_cube_015)
ob_cube_013 = bpy.data.objects.new('Cube.013', me_cube_016)
ob_cube_014 = bpy.data.objects.new('Cube.014', me_cube_017)
ob_cube_015 = bpy.data.objects.new('Cube.015', me_cube_018)

# ---- transforms, parenting, visibility, modifiers, constraints
ob_light.location = (4.076, 1.005, 5.904)
ob_light.rotation_euler = (0.6503, 0.05522, 1.866)
ob_light.lock_rotations_4d = False
ob_light.empty_display_type = 'ARROWS'
ob_light.color = (0.0, 0.0, 0.0, 0.0)
ob_light.lineart.crease_threshold = 0.0
ob_camera.location = (7.359, -6.926, 4.958)
ob_camera.rotation_euler = (1.109, 0.0, 0.8149)
ob_camera.lock_rotations_4d = False
ob_camera.empty_display_type = 'ARROWS'
ob_camera.color = (0.0, 0.0, 0.0, 0.0)
ob_camera.display_type = 'WIRE'
ob_camera.lineart.crease_threshold = 0.0
ob_cylinder.location = (0.0, 0.0, 12.42)
ob_cylinder.scale = (1.0, 1.0, 12.3)
ob_cylinder.lineart.crease_threshold = 0.0
ob_camera_001.location = (4.18, -6.926, 4.958)
ob_camera_001.rotation_euler = (1.109, 0.0, 0.8149)
ob_camera_001.lock_rotations_4d = False
ob_camera_001.empty_display_type = 'ARROWS'
ob_camera_001.color = (0.0, 0.0, 0.0, 0.0)
ob_camera_001.display_type = 'WIRE'
ob_camera_001.lineart.crease_threshold = 0.0
ob_cube_009.location = (1.888, -3.096, 26.25)
ob_cube_009.rotation_euler = (3.213, 0.4555, 1.686)
ob_cube_009.scale = (2.736, -1.727, 0.04202)
ob_cube_009.lineart.crease_threshold = 0.0
_m = ob_cube_009.modifiers.new('SimpleDeform', 'SIMPLE_DEFORM')
_m.deform_method = 'BEND'
_m.deform_axis = 'Z'
_m.factor = 4.014
_m.angle = 4.014
ob_cube_010.location = (1.076, 3.195, 26.6)
ob_cube_010.rotation_euler = (2.874, 0.4368, 3.974)
ob_cube_010.scale = (2.736, -1.727, 0.04202)
ob_cube_010.lineart.crease_threshold = 0.0
_m = ob_cube_010.modifiers.new('SimpleDeform', 'SIMPLE_DEFORM')
_m.deform_method = 'BEND'
_m.deform_axis = 'Z'
_m.factor = 4.014
_m.angle = 4.014
ob_cube_011.location = (-2.342, 0.4418, 26.91)
ob_cube_011.rotation_euler = (2.632, -0.5055, 3.403)
ob_cube_011.scale = (2.736, -1.727, 0.04202)
ob_cube_011.lineart.crease_threshold = 0.0
_m = ob_cube_011.modifiers.new('SimpleDeform', 'SIMPLE_DEFORM')
_m.deform_method = 'BEND'
_m.deform_axis = 'Z'
_m.factor = 4.014
_m.angle = 4.014
ob_cube_008.location = (-2.062, 3.027, 26.84)
ob_cube_008.rotation_euler = (2.874, 0.4368, 4.821)
ob_cube_008.scale = (2.736, -1.727, 0.04202)
ob_cube_008.lineart.crease_threshold = 0.0
_m = ob_cube_008.modifiers.new('SimpleDeform', 'SIMPLE_DEFORM')
_m.deform_method = 'BEND'
_m.deform_axis = 'Z'
_m.factor = 4.014
_m.angle = 4.014
ob_cube_012.location = (3.229, -2.378, 26.16)
ob_cube_012.rotation_euler = (3.327, 0.4684, 1.944)
ob_cube_012.scale = (2.736, -1.727, 0.04202)
ob_cube_012.lineart.crease_threshold = 0.0
_m = ob_cube_012.modifiers.new('SimpleDeform', 'SIMPLE_DEFORM')
_m.deform_method = 'BEND'
_m.deform_axis = 'Z'
_m.factor = 4.014
_m.angle = 4.014
ob_cube_013.location = (2.595, 2.142, 26.77)
ob_cube_013.rotation_euler = (2.874, 0.4368, 3.544)
ob_cube_013.scale = (2.736, -1.727, 0.04202)
ob_cube_013.lineart.crease_threshold = 0.0
_m = ob_cube_013.modifiers.new('SimpleDeform', 'SIMPLE_DEFORM')
_m.deform_method = 'BEND'
_m.deform_axis = 'Z'
_m.factor = 4.014
_m.angle = 4.014
ob_cube_014.location = (-2.342, -0.7391, 26.89)
ob_cube_014.rotation_euler = (2.584, -0.4753, 3.93)
ob_cube_014.scale = (2.736, -1.727, 0.04202)
ob_cube_014.lineart.crease_threshold = 0.0
_m = ob_cube_014.modifiers.new('SimpleDeform', 'SIMPLE_DEFORM')
_m.deform_method = 'BEND'
_m.deform_axis = 'Z'
_m.factor = 4.014
_m.angle = 4.014
ob_cube_015.location = (-3.439, 1.464, 26.84)
ob_cube_015.rotation_euler = (3.177, 0.6667, 5.295)
ob_cube_015.scale = (2.736, -1.727, 0.04202)
ob_cube_015.lineart.crease_threshold = 0.0
_m = ob_cube_015.modifiers.new('SimpleDeform', 'SIMPLE_DEFORM')
_m.deform_method = 'BEND'
_m.deform_axis = 'Z'
_m.factor = 4.014
_m.angle = 4.014

# ---- collection membership
col_collection.objects.link(ob_light)
col_collection.objects.link(ob_camera)
col_collection.objects.link(ob_cylinder)
col_collection.objects.link(ob_camera_001)
col_collection.objects.link(ob_cube_009)
col_collection.objects.link(ob_cube_010)
col_collection.objects.link(ob_cube_011)
col_collection.objects.link(ob_cube_008)
col_collection.objects.link(ob_cube_012)
col_collection.objects.link(ob_cube_013)
col_collection.objects.link(ob_cube_014)
col_collection.objects.link(ob_cube_015)

# ---- scene / render settings (as saved in the file)
scene.camera = ob_camera
scene.frame_start = 1; scene.frame_end = 250; scene.frame_set(1)
scene.render.engine = 'BLENDER_EEVEE_NEXT'
scene.cycles.use_denoising = False
scene.cycles.samples = 128
scene.cycles.sampling_pattern = 'TABULATED_SOBOL'
scene.cycles.use_adaptive_sampling = False
scene.cycles.use_light_tree = False
scene.view_settings.view_transform = 'Filmic'
bpy.context.view_layer.update()
